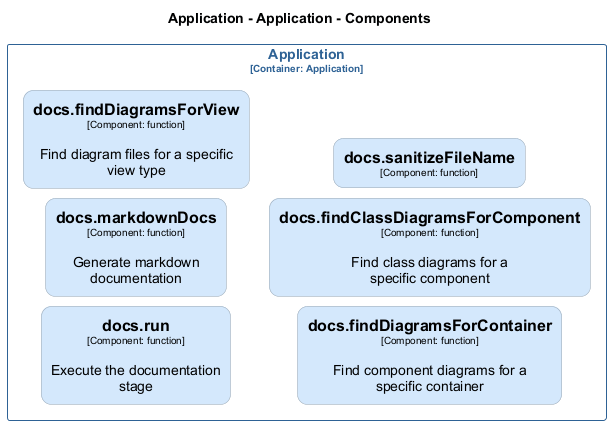

The diagram above was rendered by PlantUML. Its source (embedded in the PNG):
@startuml
set separator none
title Application - Application - Components

left to right direction
skinparam ranksep 20
skinparam nodesep 10

skinparam {
  arrowFontSize 10
  defaultTextAlignment center
  wrapWidth 200
  maxMessageSize 100
  defaultFontName "Arial"
}

hide stereotype

skinparam rectangle<<Application.Application.docsfindClassDiagramsForComponent>> {
  BackgroundColor #d4e8fc
  FontColor #000000
  BorderColor #94a2b0
  roundCorner 20
  shadowing false
}
skinparam rectangle<<Application.Application.docsfindDiagramsForContainer>> {
  BackgroundColor #d4e8fc
  FontColor #000000
  BorderColor #94a2b0
  roundCorner 20
  shadowing false
}
skinparam rectangle<<Application.Application.docsfindDiagramsForView>> {
  BackgroundColor #d4e8fc
  FontColor #000000
  BorderColor #94a2b0
  roundCorner 20
  shadowing false
}
skinparam rectangle<<Application.Application.docsmarkdownDocs>> {
  BackgroundColor #d4e8fc
  FontColor #000000
  BorderColor #94a2b0
  roundCorner 20
  shadowing false
}
skinparam rectangle<<Application.Application.docsrun>> {
  BackgroundColor #d4e8fc
  FontColor #000000
  BorderColor #94a2b0
  roundCorner 20
  shadowing false
}
skinparam rectangle<<Application.Application.docssanitizeFileName>> {
  BackgroundColor #d4e8fc
  FontColor #000000
  BorderColor #94a2b0
  roundCorner 20
  shadowing false
}
skinparam rectangle<<Application.Application>> {
  BorderColor #2e6295
  FontColor #2e6295
  shadowing false
}

rectangle "Application\n<size:10>[Container: Application]</size>" <<Application.Application>> {
  rectangle "==docs.run\n<size:10>[Component: function]</size>\n\nExecute the documentation stage" <<Application.Application.docsrun>> as Application.Application.docsrun
  rectangle "==docs.markdownDocs\n<size:10>[Component: function]</size>\n\nGenerate markdown documentation" <<Application.Application.docsmarkdownDocs>> as Application.Application.docsmarkdownDocs
  rectangle "==docs.findDiagramsForView\n<size:10>[Component: function]</size>\n\nFind diagram files for a specific view type" <<Application.Application.docsfindDiagramsForView>> as Application.Application.docsfindDiagramsForView
  rectangle "==docs.findDiagramsForContainer\n<size:10>[Component: function]</size>\n\nFind component diagrams for a specific container" <<Application.Application.docsfindDiagramsForContainer>> as Application.Application.docsfindDiagramsForContainer
  rectangle "==docs.findClassDiagramsForComponent\n<size:10>[Component: function]</size>\n\nFind class diagrams for a specific component" <<Application.Application.docsfindClassDiagramsForComponent>> as Application.Application.docsfindClassDiagramsForComponent
  rectangle "==docs.sanitizeFileName\n<size:10>[Component: function]</size>" <<Application.Application.docssanitizeFileName>> as Application.Application.docssanitizeFileName
}

@enduml